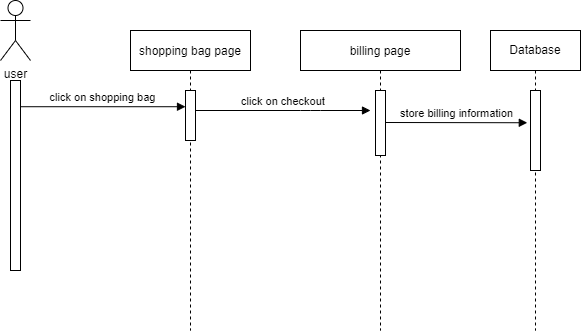

The diagram above was exported from draw.io. Its source (the exported page's mxGraphModel, read from the mxfile embedded in the PNG):
<mxGraphModel dx="1038" dy="617" grid="1" gridSize="10" guides="1" tooltips="1" connect="1" arrows="1" fold="1" page="1" pageScale="1" pageWidth="850" pageHeight="1100" math="0" shadow="0">
  <root>
    <mxCell id="0" />
    <mxCell id="1" parent="0" />
    <mxCell id="3nuBFxr9cyL0pnOWT2aG-1" value="shopping bag page" style="shape=umlLifeline;perimeter=lifelinePerimeter;container=1;collapsible=0;recursiveResize=0;rounded=0;shadow=0;strokeWidth=1;" parent="1" vertex="1">
      <mxGeometry x="190" y="80" width="120" height="300" as="geometry" />
    </mxCell>
    <mxCell id="3nuBFxr9cyL0pnOWT2aG-5" value="billing page" style="shape=umlLifeline;perimeter=lifelinePerimeter;container=1;collapsible=0;recursiveResize=0;rounded=0;shadow=0;strokeWidth=1;" parent="1" vertex="1">
      <mxGeometry x="360" y="80" width="160" height="300" as="geometry" />
    </mxCell>
    <mxCell id="3nuBFxr9cyL0pnOWT2aG-6" value="" style="points=[];perimeter=orthogonalPerimeter;rounded=0;shadow=0;strokeWidth=1;" parent="3nuBFxr9cyL0pnOWT2aG-5" vertex="1">
      <mxGeometry x="75" y="60" width="10" height="65" as="geometry" />
    </mxCell>
    <mxCell id="YQ3sTk0Rapf57NXe11JC-21" value="store billing information" style="html=1;verticalAlign=bottom;endArrow=block;rounded=0;entryX=-0.32;entryY=0.403;entryDx=0;entryDy=0;entryPerimeter=0;" edge="1" parent="3nuBFxr9cyL0pnOWT2aG-5" target="YQ3sTk0Rapf57NXe11JC-12">
      <mxGeometry width="80" relative="1" as="geometry">
        <mxPoint x="85" y="92" as="sourcePoint" />
        <mxPoint x="165" y="92" as="targetPoint" />
      </mxGeometry>
    </mxCell>
    <mxCell id="3nuBFxr9cyL0pnOWT2aG-8" value="click on checkout" style="verticalAlign=bottom;endArrow=block;shadow=0;strokeWidth=1;startArrow=none;" parent="1" source="YQ3sTk0Rapf57NXe11JC-6" edge="1">
      <mxGeometry relative="1" as="geometry">
        <mxPoint x="275" y="160" as="sourcePoint" />
        <mxPoint x="430" y="160" as="targetPoint" />
        <Array as="points">
          <mxPoint x="370" y="160" />
        </Array>
      </mxGeometry>
    </mxCell>
    <mxCell id="3nuBFxr9cyL0pnOWT2aG-2" value="" style="points=[];perimeter=orthogonalPerimeter;rounded=0;shadow=0;strokeWidth=1;" parent="1" vertex="1">
      <mxGeometry x="70" y="130" width="10" height="190" as="geometry" />
    </mxCell>
    <mxCell id="YQ3sTk0Rapf57NXe11JC-5" value="user" style="shape=umlActor;verticalLabelPosition=bottom;verticalAlign=top;html=1;" vertex="1" parent="1">
      <mxGeometry x="60" y="50" width="30" height="60" as="geometry" />
    </mxCell>
    <mxCell id="YQ3sTk0Rapf57NXe11JC-6" value="" style="html=1;points=[];perimeter=orthogonalPerimeter;" vertex="1" parent="1">
      <mxGeometry x="245" y="140" width="10" height="50" as="geometry" />
    </mxCell>
    <mxCell id="YQ3sTk0Rapf57NXe11JC-8" value="click on shopping bag" style="html=1;verticalAlign=bottom;endArrow=block;rounded=0;exitX=1.04;exitY=0.138;exitDx=0;exitDy=0;exitPerimeter=0;" edge="1" parent="1" source="3nuBFxr9cyL0pnOWT2aG-2" target="YQ3sTk0Rapf57NXe11JC-6">
      <mxGeometry width="80" relative="1" as="geometry">
        <mxPoint x="280" y="410" as="sourcePoint" />
        <mxPoint x="460" y="490" as="targetPoint" />
        <Array as="points" />
      </mxGeometry>
    </mxCell>
    <mxCell id="YQ3sTk0Rapf57NXe11JC-11" value="Database" style="shape=umlLifeline;perimeter=lifelinePerimeter;whiteSpace=wrap;html=1;container=1;collapsible=0;recursiveResize=0;outlineConnect=0;" vertex="1" parent="1">
      <mxGeometry x="550" y="80" width="90" height="300" as="geometry" />
    </mxCell>
    <mxCell id="YQ3sTk0Rapf57NXe11JC-12" value="" style="html=1;points=[];perimeter=orthogonalPerimeter;" vertex="1" parent="YQ3sTk0Rapf57NXe11JC-11">
      <mxGeometry x="40" y="60" width="10" height="80" as="geometry" />
    </mxCell>
  </root>
</mxGraphModel>